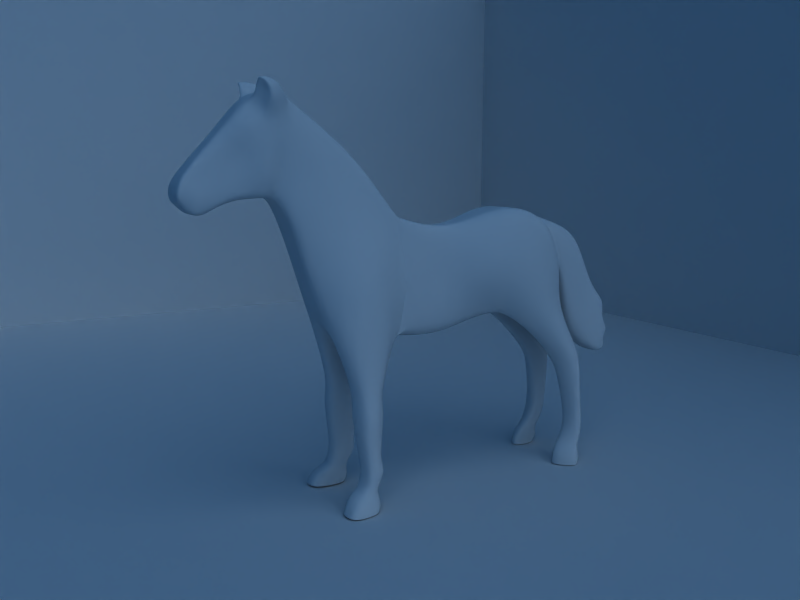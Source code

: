 # Source: cheval_playmobil_modeling7.blend  (saved by Blender 2.57.0; exported with 4.5.12 LTS)
import bpy
from mathutils import Matrix  # noqa: F401  (used for matrix-valued properties, if any)

bpy.ops.wm.read_factory_settings(use_empty=True)
scene = bpy.context.scene
scene.name = 'Scene'

# ---- collections
col_collection_1 = bpy.data.collections.new('Collection 1'); scene.collection.children.link(col_collection_1)
col_collection_2 = bpy.data.collections.new('Collection 2'); scene.collection.children.link(col_collection_2)
col_collection_3 = bpy.data.collections.new('Collection 3'); scene.collection.children.link(col_collection_3)

# ---- world
world_world = bpy.data.worlds.new('World'); scene.world = world_world
world_world.color = (0.05656, 0.2208, 0.4)
world_world.use_sun_shadow = False
world_world.sun_shadow_jitter_overblur = 0.0
world_world.cycles.sampling_method = 'MANUAL'
world_world.cycles.sample_map_resolution = 256

# ---- cameras
cam_camera = bpy.data.cameras.new('Camera')
cam_camera.clip_end = 100.0
cam_camera.lens = 35.0
cam_camera.dof.focus_distance = 0.0
cam_camera.dof.aperture_fstop = 128.0

# ---- lights
light_hemi_001 = bpy.data.lights.new('Hemi.001', 'SUN')
light_hemi_001.transmission_factor = 0.0
light_hemi_001.angle = 1.571
light_hemi_001.energy = 0.75
light_hemi_001.shadow_buffer_clip_start = 0.5
light_hemi_001.shadow_soft_size = 1.0
light_hemi_001.shadow_cascade_max_distance = 1000.0
light_hemi_001.cycles.use_multiple_importance_sampling = False
light_hemi = bpy.data.lights.new('Hemi', 'SUN')
light_hemi.transmission_factor = 0.0
light_hemi.angle = 1.571
light_hemi.energy = 0.5
light_hemi.shadow_buffer_clip_start = 0.5
light_hemi.shadow_soft_size = 1.0
light_hemi.shadow_cascade_max_distance = 1000.0
light_hemi.cycles.use_multiple_importance_sampling = False
light_spot = bpy.data.lights.new('Spot', 'SUN')
light_spot.transmission_factor = 0.0
light_spot.angle = 1.571
light_spot.energy = 1.0
light_spot.shadow_buffer_clip_start = 0.5
light_spot.shadow_soft_size = 1.0
light_spot.shadow_cascade_max_distance = 1000.0
light_spot.cycles.use_multiple_importance_sampling = False

# ---- meshes
me_plane_002 = bpy.data.meshes.new('Plane.002')
me_plane_002.from_pydata([(0.3828, -0.5654, 0.3449), (0.5444, -2.922, -0.3851), (0.0, -2.922, -0.3183), (0.6728, -1.997, 0.2662), (0.0, -0.5654, 0.3449), (0.0, -1.484, 1.659), (0.5681, -2.476, 1.141), (0.0, -3.175, 0.3837), (0.5893, -3.175, 0.3837), (0.3285, -1.484, 1.659), (0.3381, -3.182, 2.905), (0.4265, -3.423, 0.7909), (0.0, -3.423, 0.7909), (0.5781, -3.083, 1.934), (0.0, -3.182, 2.905), (0.0, -3.931, 2.872), (0.632, -3.672, 1.862), (0.0, -3.785, 0.7981), (0.5059, -3.785, 0.7981), (0.3608, -3.924, 2.812), (0.2734, -4.594, 2.085), (0.4714, -4.201, 0.7753), (0.0, -4.201, 0.7753), (0.4251, -4.201, 1.593), (0.0, -4.594, 2.085), (0.0, -5.204, 1.427), (0.3751, -4.758, 1.055), (0.0, -4.583, 0.6777), (0.3997, -4.583, 0.6777), (0.3519, -5.204, 1.427), (0.4072, -5.477, 1.056), (0.3267, -4.902, 0.4615), (0.0, -4.902, 0.4615), (0.4323, -5.082, 0.7622), (0.0, -5.477, 1.056), (0.0, -5.259, 0.5676), (0.0, -5.435, 0.7569), (0.3239, -5.259, 0.5676), (0.0, -5.116, 0.4774), (0.3306, -5.116, 0.4774), (0.3607, -5.435, 0.7569), (0.3218, -3.589, 2.896), (0.0, -3.557, 2.952), (0.4662, -3.604, 0.7945), (0.6051, -3.377, 1.898), (0.0, -3.604, 0.7945), (0.5019, -1.281, 0.3056), (0.4483, -1.98, 1.4), (0.5434, -3.151, 2.447), (0.5788, -3.701, 2.453), (0.4128, -4.398, 1.839), (0.3635, -4.981, 1.241), (0.4198, -5.279, 0.9092), (0.3423, -5.347, 0.6623), (0.0, -5.347, 0.6623), (0.6305, -3.416, 2.347), (0.3182, 0.5763, 0.0135), (0.0, 0.5763, 0.0135), (0.0, 1.385, 0.1775), (0.4153, 1.385, 0.1775), (0.8281, 2.528, 0.6124), (0.0, 2.528, 0.6124), (0.0, 3.78, 0.1792), (0.7333, 3.78, 0.1792), (0.7704, 4.114, -1.201), (1.019, 3.029, -0.7164), (1.003, 1.517, -0.9921), (0.3182, 0.7775, -1.215), (0.4994, -0.3554, -1.137), (0.4881, -0.5641, -2.345), (0.3843, 0.7513, -2.599), (0.3592, 2.042, -2.039), (1.104, 3.053, -1.863), (0.6695, 4.122, -1.985), (0.0, 4.122, -1.985), (0.0, 4.27, -0.9788), (0.9694, -1.398, -0.9106), (0.8779, -2.163, -0.9166), (0.4644, -2.655, -1.238), (0.7977, -2.076, -2.709), (1.012, -1.766, -2.709), (0.9628, -1.105, -2.62), (0.0, 2.042, -2.039), (0.0, 0.7513, -2.599), (0.0, -0.5587, -2.463), (0.0, -2.309, -2.341), (0.0, -2.655, -1.318), (0.2245, -2.922, -0.3459), (0.1578, -0.5654, 0.3449), (0.1354, -1.484, 1.659), (0.243, -3.175, 0.3837), (0.1759, -3.423, 0.7909), (0.1394, -3.182, 2.905), (0.1524, -3.931, 2.872), (0.2086, -3.785, 0.7981), (0.1944, -4.201, 0.7753), (0.1444, -4.594, 2.085), (0.1451, -5.204, 1.427), (0.1648, -4.583, 0.6777), (0.1347, -4.902, 0.4615), (0.1679, -5.477, 1.056), (0.1487, -5.435, 0.7569), (0.1363, -5.116, 0.4774), (0.1335, -5.259, 0.5676), (0.1459, -3.557, 2.948), (0.1922, -3.604, 0.7945), (0.1411, -5.347, 0.6623), (0.1312, 0.5763, 0.0135), (0.1712, 1.385, 0.1775), (0.3414, 2.528, 0.6124), (0.3024, 3.78, 0.1792), (0.2761, 4.223, -2.088), (0.348, 4.261, -1.201), (0.2847, -2.143, -2.575), (0.1915, -2.655, -1.285), (0.348, 4.43, -1.299), (0.3024, 4.72, -0.08067), (0.0, 4.43, -1.299), (0.0, 4.72, -0.08067), (0.0, 5.206, -0.6256), (0.0, 4.676, -2.603), (0.3024, 5.206, -0.6256), (0.348, 4.676, -2.603), (0.348, 5.206, -3.264), (0.3024, 5.595, -1.666), (0.0, 5.206, -3.264), (0.0, 5.595, -1.666), (0.0, 6.154, -2.169), (0.0, 5.852, -3.604), (0.3024, 6.154, -2.169), (0.348, 5.852, -3.604), (0.348, 6.17, -3.469), (0.0, 6.17, -3.469), (0.0, 6.083, -3.151), (0.348, 6.083, -3.151), (0.348, 6.276, -2.977), (0.0, 6.276, -2.977), (0.0, 5.979, -2.475), (0.348, 5.979, -2.475), (0.3736, -1.842, -3.653), (0.9715, -1.314, -3.663), (1.077, -1.65, -3.677), (0.8269, -1.808, -3.676), (0.388, -1.039, -3.639), (0.4213, -0.8918, -3.979), (0.9177, -1.891, -3.972), (1.18, -1.686, -3.973), (1.063, -1.249, -3.981), (0.407, -1.935, -3.96), (0.5497, -1.763, -5.041), (1.053, -1.369, -5.062), (1.106, -1.62, -5.055), (0.9451, -1.737, -5.053), (0.5524, -1.164, -5.061), (0.5975, -1.04, -5.31), (0.9521, -1.705, -5.302), (1.17, -1.62, -5.304), (1.117, -1.223, -5.311), (0.5819, -1.73, -5.291), (0.6205, -1.815, -5.68), (1.106, -1.452, -5.7), (1.158, -1.62, -5.693), (1.015, -1.789, -5.691), (0.6361, -1.302, -5.699), (0.6922, -1.303, -6.216), (1.205, -2.246, -6.208), (1.348, -2.094, -6.209), (1.296, -1.475, -6.217), (0.6766, -2.278, -6.196), (1.308, -2.027, -6.029), (1.168, -2.174, -6.027), (1.246, -1.421, -6.036), (0.6747, -1.202, -6.035), (0.6591, -2.206, -6.015), (1.214, -1.863, -5.819), (1.086, -2.032, -5.817), (1.165, -1.44, -5.826), (0.6505, -1.264, -5.825), (0.635, -2.062, -5.805), (0.4423, -0.9232, 0.3253), (0.3884, -1.732, 1.53), (0.4171, -3.088, 2.663), (0.4692, -3.778, 2.566), (0.3815, -4.496, 1.962), (0.3577, -5.092, 1.334), (0.4135, -5.378, 0.9827), (0.3515, -5.391, 0.7096), (0.0, -5.391, 0.7096), (0.7344, -0.8765, -1.024), (0.7254, -0.8347, -2.483), (0.1449, -5.391, 0.7096), (0.6797, -1.176, -3.651), (0.7419, -1.071, -3.98), (0.8027, -1.267, -5.062), (0.8572, -1.132, -5.311), (0.8708, -1.377, -5.7), (0.994, -1.389, -6.216), (0.9604, -1.311, -6.036), (0.9079, -1.352, -5.826), (1.342, -2.083, -6.181), (1.199, -2.234, -6.179), (1.288, -1.466, -6.188), (0.6895, -1.287, -6.187), (0.6739, -2.267, -6.168), (0.9887, -1.377, -6.188), (0.5565, -3.701, 2.803), (0.5044, -3.199, 2.826), (0.6769, -3.392, 2.599), (0.7335, -3.655, 2.658), (0.5845, -3.246, 2.632), (0.4459, -3.645, 3.07), (0.4937, -3.92, 3.053), (0.4096, -3.244, 3.004), (0.5144, -3.391, 3.137), (0.553, -3.895, 3.136), (0.5304, -3.68, 3.147), (0.6485, -3.336, 2.854), (0.7785, -3.61, 2.847), (0.7398, -3.455, 2.85), (0.5688, -3.302, 2.979), (0.6293, -3.677, 2.995), (0.7413, -3.768, 3.141), (0.6316, -3.437, 3.093), (0.7299, -3.55, 3.041), (0.7666, -3.674, 3.05), (0.6924, -3.426, 3.022), (0.6406, -3.745, 3.204), (0.6683, -3.872, 3.192), (0.5989, -3.545, 3.189), (0.6934, -3.633, 3.129), (0.0, -3.993, 0.7867), (0.4887, -3.993, 0.7867), (0.5286, -3.937, 1.728), (0.3717, -4.262, 2.478), (0.0, -4.262, 2.478), (0.5894, -4.033, 2.223), (0.2015, -3.993, 0.7867), (0.1484, -4.262, 2.478), (0.5028, -4.151, 2.348), (0.3002, 4.676, -3.021), (0.6777, 4.676, -3.021), (1.104, 4.311, -3.31), (0.3529, 3.741, -3.457), (0.4056, 3.953, -3.941), (1.193, 4.45, -3.879), (0.7222, 4.807, -3.468), (0.3502, 4.807, -3.468), (0.4852, 4.799, -4.683), (0.8116, 4.799, -4.683), (1.154, 4.501, -4.745), (0.4981, 4.23, -4.769), (0.612, 3.882, -5.695), (1.229, 4.395, -5.699), (0.9267, 4.629, -5.698), (0.6071, 4.629, -5.698), (0.5654, 4.19, -5.329), (1.244, 4.498, -5.362), (0.8699, 4.838, -5.296), (0.5574, 4.838, -5.296), (0.6576, 4.587, -6.208), (0.9795, 4.587, -6.208), (1.378, 4.321, -6.209), (0.6703, 3.627, -6.205), (0.9435, 4.618, -5.817), (0.9652, 4.71, -6.038), (0.6475, 4.71, -6.038), (0.6199, 4.618, -5.817), (1.308, 4.307, -5.818), (1.365, 4.304, -6.039), (0.6532, 3.627, -6.035), (0.6282, 3.752, -5.814), (0.9795, 4.6, -6.19), (0.6576, 4.6, -6.19), (1.378, 4.319, -6.191), (0.6683, 3.627, -6.187)], [], [(3, 1, 8, 6), (6, 8, 11, 13), (23, 21, 28, 26), (26, 28, 31, 33), (33, 31, 39, 37), (11, 43, 44, 13), (43, 18, 16, 44), (46, 3, 6, 47), (47, 6, 13, 48), (50, 23, 26, 51), (51, 26, 33, 52), (52, 33, 37, 53), (44, 55, 48, 13), (16, 49, 55, 44), (56, 0, 68, 67), (63, 60, 65, 64), (60, 59, 66, 65), (59, 56, 67, 66), (66, 67, 70, 71), (65, 66, 71, 72), (64, 65, 72, 73), (67, 68, 69, 70), (3, 46, 76, 77), (1, 3, 77, 78), (78, 77, 80, 79), (77, 76, 81, 80), (70, 69, 84, 83), (71, 70, 83, 82), (4, 88, 89, 5), (88, 0, 9, 89), (1, 87, 90, 8), (87, 2, 7, 90), (8, 90, 91, 11), (90, 7, 12, 91), (5, 89, 92, 14), (89, 9, 10, 92), (24, 96, 97, 25), (96, 20, 29, 97), (21, 95, 98, 28), (95, 22, 27, 98), (28, 98, 99, 31), (98, 27, 32, 99), (25, 97, 100, 34), (97, 29, 30, 100), (34, 100, 101, 36), (100, 30, 40, 101), (31, 99, 102, 39), (99, 32, 38, 102), (35, 103, 102, 38), (103, 37, 39, 102), (41, 104, 92, 10), (104, 42, 14, 92), (19, 93, 104, 41), (93, 15, 42, 104), (45, 105, 91, 12), (105, 43, 11, 91), (17, 94, 105, 45), (94, 18, 43, 105), (54, 106, 103, 35), (106, 53, 37, 103), (4, 88, 107, 57), (88, 0, 56, 107), (57, 107, 108, 58), (107, 56, 59, 108), (58, 108, 109, 61), (108, 59, 60, 109), (61, 109, 110, 62), (109, 60, 63, 110), (73, 111, 112, 64), (111, 74, 75, 112), (110, 63, 64, 112), (79, 113, 114, 78), (113, 85, 86, 114), (78, 114, 87, 1), (114, 86, 2, 87), (110, 112, 115, 116), (112, 75, 117, 115), (62, 110, 116, 118), (118, 116, 121, 119), (115, 117, 120, 122), (116, 115, 122, 121), (121, 122, 123, 124), (122, 120, 125, 123), (119, 121, 124, 126), (126, 124, 129, 127), (123, 125, 128, 130), (130, 128, 132, 131), (131, 132, 133, 134), (134, 133, 136, 135), (135, 136, 137, 138), (127, 129, 138, 137), (123, 130, 131, 134), (123, 134, 135, 138), (123, 138, 129, 124), (113, 79, 142, 139), (80, 81, 140, 141), (79, 80, 141, 142), (142, 141, 146, 145), (141, 140, 147, 146), (139, 142, 145, 148), (148, 145, 152, 149), (146, 147, 150, 151), (145, 146, 151, 152), (152, 151, 156, 155), (151, 150, 157, 156), (149, 152, 155, 158), (158, 155, 162, 159), (156, 157, 160, 161), (155, 156, 161, 162), (69, 84, 85, 113), (69, 113, 139, 143), (139, 148, 144, 143), (144, 148, 149, 153), (149, 158, 154, 153), (154, 158, 159, 163), (161, 174, 175, 162), (174, 169, 170, 175), (160, 176, 174, 161), (176, 171, 169, 174), (162, 175, 178, 159), (175, 170, 173, 178), (159, 178, 177, 163), (178, 173, 172, 177), (0, 179, 180, 9), (179, 46, 47, 180), (9, 180, 181, 10), (180, 47, 48, 181), (20, 183, 184, 29), (183, 50, 51, 184), (29, 184, 185, 30), (184, 51, 52, 185), (30, 185, 186, 40), (185, 52, 53, 186), (179, 0, 68, 188), (188, 76, 46, 179), (69, 189, 188, 68), (189, 81, 76, 188), (101, 190, 187, 36), (190, 106, 54, 187), (40, 186, 190, 101), (186, 53, 106, 190), (81, 189, 191, 140), (189, 69, 143, 191), (140, 191, 192, 147), (191, 143, 144, 192), (147, 192, 193, 150), (192, 144, 153, 193), (150, 193, 194, 157), (193, 153, 154, 194), (157, 194, 195, 160), (194, 154, 163, 195), (177, 198, 195, 163), (198, 176, 160, 195), (172, 197, 198, 177), (197, 171, 176, 198), (165, 166, 167, 196), (165, 196, 164, 168), (169, 199, 200, 170), (199, 166, 165, 200), (171, 201, 199, 169), (201, 167, 166, 199), (170, 200, 203, 173), (200, 165, 168, 203), (164, 202, 203, 168), (202, 172, 173, 203), (196, 204, 202, 164), (204, 197, 172, 202), (167, 201, 204, 196), (201, 171, 197, 204), (49, 182, 205, 208), (182, 19, 211, 205), (181, 48, 209, 206), (10, 181, 206, 212), (55, 49, 208, 207), (48, 55, 207, 209), (19, 41, 210, 211), (41, 10, 212, 210), (210, 212, 213, 215), (211, 210, 215, 214), (209, 207, 218, 216), (207, 208, 217, 218), (212, 206, 219, 213), (206, 209, 216, 219), (205, 211, 214, 220), (208, 205, 220, 217), (217, 220, 221, 224), (220, 214, 227, 221), (219, 216, 225, 222), (213, 219, 222, 228), (218, 217, 224, 223), (216, 218, 223, 225), (214, 215, 226, 227), (215, 213, 228, 226), (223, 229, 222, 225), (229, 226, 228, 222), (224, 221, 229, 223), (221, 227, 226, 229), (18, 231, 232, 16), (231, 21, 23, 232), (16, 232, 235, 49), (232, 23, 50, 235), (94, 236, 231, 18), (236, 95, 21, 231), (17, 230, 236, 94), (230, 22, 95, 236), (93, 237, 234, 15), (237, 96, 24, 234), (19, 233, 237, 93), (233, 20, 96, 237), (182, 238, 233, 19), (238, 183, 20, 233), (49, 235, 238, 182), (235, 50, 183, 238), (111, 73, 240, 239), (73, 72, 241, 240), (72, 71, 242, 241), (241, 242, 243, 244), (240, 241, 244, 245), (239, 240, 245, 246), (246, 245, 248, 247), (245, 244, 249, 248), (244, 243, 250, 249), (250, 255, 256, 249), (255, 251, 252, 256), (249, 256, 257, 248), (256, 252, 253, 257), (248, 257, 258, 247), (257, 253, 254, 258), (253, 263, 266, 254), (263, 264, 265, 266), (252, 267, 263, 253), (267, 268, 264, 263), (251, 270, 267, 252), (270, 269, 268, 267), (264, 271, 272, 265), (271, 260, 259, 272), (268, 273, 271, 264), (273, 261, 260, 271), (269, 274, 273, 268), (274, 262, 261, 273), (259, 262, 274, 272), (265, 272, 274, 269), (265, 269, 270, 266), (251, 254, 266, 270), (251, 255, 258, 254), (247, 258, 255, 250), (243, 246, 247, 250), (239, 246, 243, 242), (71, 111, 239, 242), (71, 82, 74, 111)])
me_plane_002.use_remesh_preserve_volume = False
me_plane_002.use_remesh_preserve_attributes = False
me_plane_002.use_mirror_vertex_groups = False
me_plane_002.update()
me_plane = bpy.data.meshes.new('Plane')
me_plane.from_pydata([(3.586, 4.217, 0.0), (3.586, -3.808, 0.0), (-4.439, -3.808, 0.0), (-4.439, 4.217, 0.0), (-4.439, 4.217, 23.4), (3.586, -3.808, 23.4), (3.586, 4.217, 23.4)], [], [(0, 3, 2, 1), (3, 0, 6, 4), (0, 1, 5, 6)])
me_plane.use_remesh_preserve_volume = False
me_plane.use_remesh_preserve_attributes = False
me_plane.use_mirror_vertex_groups = False
me_plane.update()

# ---- objects
ob_horse = bpy.data.objects.new('horse', me_plane_002)
ob_hemi_001 = bpy.data.objects.new('Hemi.001', light_hemi_001)
ob_hemi = bpy.data.objects.new('Hemi', light_hemi)
ob_spot = bpy.data.objects.new('Spot', light_spot)
ob_camera = bpy.data.objects.new('Camera', cam_camera)
ob_plane = bpy.data.objects.new('Plane', me_plane)

# ---- transforms, parenting, visibility, modifiers, constraints
ob_horse.location = (0.0, 0.0, 0.0)
ob_horse.lineart.crease_threshold = 0.0
_m = ob_horse.modifiers.new('Mirror', 'MIRROR')
_m.use_clip = True
_m = ob_horse.modifiers.new('Subsurf', 'SUBSURF')
_m.uv_smooth = 'PRESERVE_CORNERS'
_m.render_levels = 4
_m.show_only_control_edges = False
ob_hemi_001.location = (-11.29, 0.1142, 0.0)
ob_hemi_001.rotation_euler = (0.0, -1.658, -6.293)
ob_hemi_001.lineart.crease_threshold = 0.0
ob_hemi.location = (0.1142, 11.29, 0.0)
ob_hemi.rotation_euler = (-1.658, -0.0, -6.293)
ob_hemi.lineart.crease_threshold = 0.0
ob_spot.location = (11.29, -0.1377, 11.82)
ob_spot.rotation_euler = (0.0, 0.8501, -6.293)
ob_spot.lineart.crease_threshold = 0.0
ob_camera.location = (15.58, -9.284, 1.443)
ob_camera.rotation_euler = (1.401, -0.002895, -11.52)
ob_camera.lineart.crease_threshold = 0.0
ob_plane.location = (-0.4081, -0.8493, -6.219)
ob_plane.rotation_euler = (0.0, -0.0, 1.571)
ob_plane.scale = (6.0, 6.0, 1.0)
ob_plane.lineart.crease_threshold = 0.0

# ---- collection membership
col_collection_1.objects.link(ob_horse)
col_collection_2.objects.link(ob_hemi_001)
col_collection_2.objects.link(ob_hemi)
col_collection_2.objects.link(ob_spot)
col_collection_2.objects.link(ob_camera)
col_collection_3.objects.link(ob_plane)

# ---- scene / render settings (as saved in the file)
scene.camera = ob_camera
scene.frame_start = 1; scene.frame_end = 250; scene.frame_set(0)
scene.render.engine = 'BLENDER_EEVEE_NEXT'
scene.render.image_settings.file_format = 'JPEG'
scene.render.image_settings.color_mode = 'RGB'
scene.render.image_settings.compression = 90
scene.render.resolution_x = 800
scene.render.resolution_y = 600
scene.render.pixel_aspect_x = 100.0
scene.render.pixel_aspect_y = 100.0
scene.render.fps = 25
scene.render.dither_intensity = 0.0
scene.render.use_compositing = False
scene.render.use_sequencer = False
scene.render.bake_margin = 2
scene.render.bake_bias = 0.0
scene.render.use_stamp_time = False
scene.render.use_stamp_date = False
scene.render.use_stamp_frame = False
scene.render.use_stamp_camera = False
scene.render.use_stamp_scene = False
scene.render.use_stamp_filename = False
scene.render.use_stamp_render_time = False
scene.render.stamp_font_size = 0
scene.cycles.use_denoising = False
scene.cycles.samples = 10
scene.cycles.sampling_pattern = 'TABULATED_SOBOL'
scene.cycles.light_sampling_threshold = 0.0
scene.cycles.use_adaptive_sampling = False
scene.cycles.use_light_tree = False
scene.cycles.blur_glossy = 0.0
scene.cycles.volume_bounces = 1
scene.cycles.pixel_filter_type = 'GAUSSIAN'
scene.cycles.sample_clamp_indirect = 0.0
scene.view_settings.view_transform = 'Raw'
bpy.context.view_layer.update()

